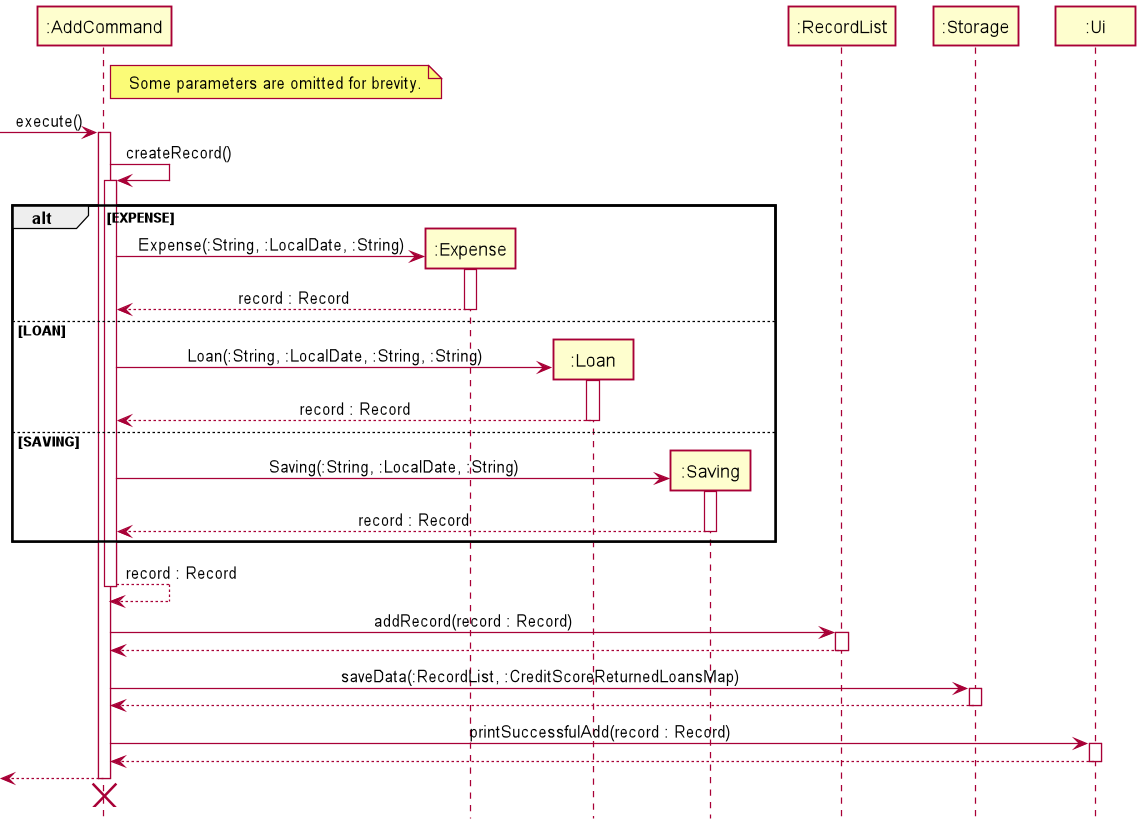

The diagram above was rendered by PlantUML. Its source (embedded in the PNG):
@startuml
!include style.puml

Participant ":AddCommand" as AddCommand
Participant ":Expense" as Expense
Participant ":Loan" as Loan
Participant ":Saving" as Saving
Participant ":RecordList" as RecordList
Participant ":Storage" as Storage
Participant ":Ui" as UI

note right of AddCommand
    Some parameters are omitted for brevity.
end note

[-> AddCommand : execute()
activate AddCommand

AddCommand -> AddCommand : createRecord()
activate AddCommand
alt EXPENSE
    create Expense
    AddCommand -> Expense : Expense(:String, :LocalDate, :String)
    activate Expense
    Expense --> AddCommand : record : Record
    deactivate Expense
else LOAN
    create Loan
    AddCommand -> Loan : Loan(:String, :LocalDate, :String, :String)
    activate Loan
    Loan --> AddCommand : record : Record
    deactivate Loan
else SAVING
    create Saving
    AddCommand -> Saving : Saving(:String, :LocalDate, :String)
    activate Saving
    Saving --> AddCommand : record : Record
    deactivate Saving
end
AddCommand --> AddCommand : record : Record
deactivate AddCommand

AddCommand -> RecordList : addRecord(record : Record)
activate RecordList
RecordList --> AddCommand
deactivate RecordList

AddCommand -> Storage : saveData(:RecordList, :CreditScoreReturnedLoansMap)
activate Storage
Storage --> AddCommand
deactivate Storage

AddCommand -> UI : printSuccessfulAdd(record : Record)
activate UI
UI --> AddCommand
deactivate UI

[<-- AddCommand
deactivate AddCommand
[<-[hidden]- AddCommand
destroy AddCommand

@enduml